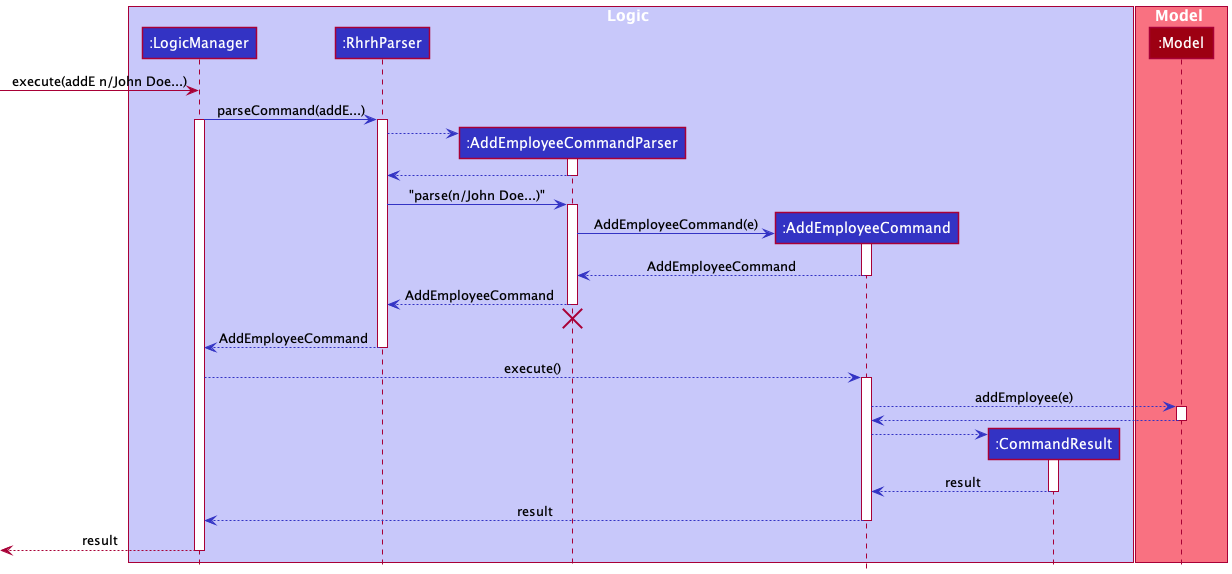

The diagram above was rendered by PlantUML. Its source (embedded in the PNG):
@startuml
!include style.puml
box Logic LOGIC_COLOR_T1
participant ":LogicManager" as logicManager LOGIC_COLOR
participant ":RhrhParser" as rhrhParser LOGIC_COLOR
participant ":AddEmployeeCommandParser" as addEmployeeCommandParser LOGIC_COLOR
participant ":AddEmployeeCommand" as command LOGIC_COLOR
participant ":CommandResult" as commandResult LOGIC_COLOR
end box

box Model MODEL_COLOR_T1
participant ":Model" as model MODEL_COLOR
end box


[-> logicManager : execute(addE n/John Doe...)

logicManager -[LOGIC_COLOR]> rhrhParser : parseCommand(addE...)
activate logicManager
activate rhrhParser

create addEmployeeCommandParser
rhrhParser -[LOGIC_COLOR]-> addEmployeeCommandParser
activate addEmployeeCommandParser

addEmployeeCommandParser --[LOGIC_COLOR]> rhrhParser
deactivate addEmployeeCommandParser

rhrhParser -[LOGIC_COLOR]> addEmployeeCommandParser :"parse(n/John Doe...)"
activate addEmployeeCommandParser

create command
addEmployeeCommandParser -[LOGIC_COLOR]> command :AddEmployeeCommand(e)
activate command

command -[LOGIC_COLOR]-> addEmployeeCommandParser :AddEmployeeCommand
deactivate command

addEmployeeCommandParser -[LOGIC_COLOR]-> rhrhParser :AddEmployeeCommand
deactivate addEmployeeCommandParser

'Hidden arrow to position the destroy marker below the end of the activation bar.
addEmployeeCommandParser -[hidden]-> rhrhParser
destroy addEmployeeCommandParser

rhrhParser -[LOGIC_COLOR]-> logicManager : AddEmployeeCommand
deactivate rhrhParser

logicManager -[LOGIC_COLOR]-> command : execute()
activate command

command -[LOGIC_COLOR]-> model : addEmployee(e)
activate model

model -[LOGIC_COLOR]-> command
deactivate model

create commandResult
command -[LOGIC_COLOR]-> commandResult
activate commandResult

commandResult -[LOGIC_COLOR]-> command : result
deactivate commandResult

command -[LOGIC_COLOR]-> logicManager : result
deactivate command

[<-- logicManager : result
deactivate logicManager
@enduml